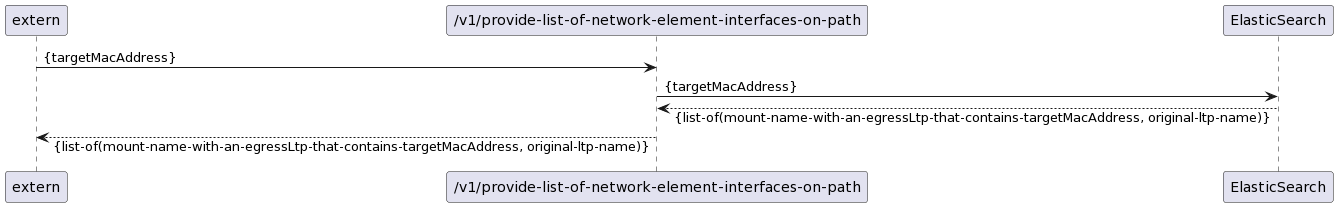

The diagram above was rendered by PlantUML. Its source (embedded in the PNG):
@startuml
skinparam responseMessageBelowArrow true

"extern" -> "/v1/provide-list-of-network-element-interfaces-on-path": {targetMacAddress}

"/v1/provide-list-of-network-element-interfaces-on-path" -> "ElasticSearch": {targetMacAddress}
"ElasticSearch" --> "/v1/provide-list-of-network-element-interfaces-on-path": {list-of(mount-name-with-an-egressLtp-that-contains-targetMacAddress, original-ltp-name)}

"/v1/provide-list-of-network-element-interfaces-on-path" --> "extern": {list-of(mount-name-with-an-egressLtp-that-contains-targetMacAddress, original-ltp-name)}
@enduml